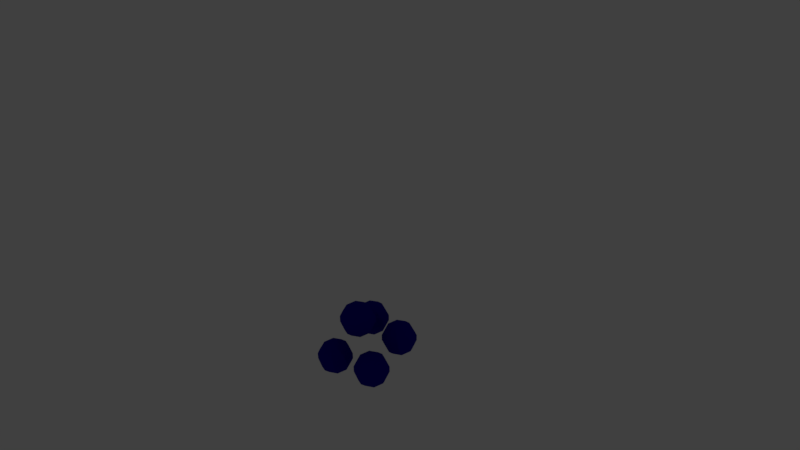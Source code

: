 # Source: item_b.blend  (saved by Blender 2.79.0; exported with 4.5.12 LTS)
import bpy
from mathutils import Matrix  # noqa: F401  (used for matrix-valued properties, if any)

bpy.ops.wm.read_factory_settings(use_empty=True)
scene = bpy.context.scene
scene.name = 'Scene'

# ---- collections
col_collection_1 = bpy.data.collections.new('Collection 1'); scene.collection.children.link(col_collection_1)
col_collection_11 = bpy.data.collections.new('Collection 11'); scene.collection.children.link(col_collection_11)
col_collection_11.hide_render = True
col_collection_11.hide_viewport = True

# ---- materials (node trees are filled in below, after node groups)
mat_robe = bpy.data.materials.new('robe')
mat_robe.alpha_threshold = 0.0
mat_robe.use_transparent_shadow = False
mat_robe.diffuse_color = (0.004716, 0.0, 0.3264, 1.0)
mat_robe.roughness = 0.5
mat_robe.specular_intensity = 0.0

# ---- material node trees

# ---- world
world_world = bpy.data.worlds.new('World'); scene.world = world_world
world_world.color = (0.05088, 0.05088, 0.05088)
world_world.use_sun_shadow = False
world_world.sun_shadow_jitter_overblur = 0.0
world_world.cycles.sampling_method = 'MANUAL'

# ---- cameras
cam_camera = bpy.data.cameras.new('Camera')
cam_camera.clip_end = 100.0
cam_camera.lens = 35.0
cam_camera.sensor_width = 32.0
cam_camera.sensor_height = 18.0
cam_camera.ortho_scale = 7.314
cam_camera.dof.focus_distance = 0.0
cam_camera.dof.aperture_fstop = 128.0

# ---- lights
light_lamp = bpy.data.lights.new('Lamp', 'POINT')
light_lamp.transmission_factor = 0.0
light_lamp.cutoff_distance = 30.0
light_lamp.energy = 100.0
light_lamp.shadow_buffer_clip_start = 1.001
light_lamp.shadow_soft_size = 0.1
light_lamp.shadow_maximum_resolution = 0.006
light_lamp.use_absolute_resolution = True

# ---- meshes
me_cube = bpy.data.meshes.new('Cube')
me_cube.from_pydata([(0.01507, 0.0001206, 0.8746), (0.01507, -0.2961, 1.039), (0.07993, -0.2287, 1.04), (0.1349, -0.1616, 1.005), (0.1717, -0.1049, 0.9401), (0.1846, -0.0674, 0.8554), (0.1717, -0.05468, 0.7636), (0.1349, -0.06871, 0.6788), (0.07993, -0.1074, 0.6137), (0.1068, -0.2911, 1.022), (0.1846, -0.2768, 0.972), (0.2365, -0.2555, 0.8972), (0.2548, -0.2304, 0.8089), (0.2365, -0.2053, 0.7207), (0.1846, -0.184, 0.6459), (0.1068, -0.1697, 0.596), (0.01507, -0.1647, 0.5784), (0.07993, -0.3534, 1.004), (0.1349, -0.3921, 0.9391), (0.1717, -0.4061, 0.8543), (0.1846, -0.3934, 0.7625), (0.1717, -0.3559, 0.6778), (0.1349, -0.2992, 0.6131), (0.07993, -0.2321, 0.5782), (0.01507, -0.3793, 0.9968), (0.01507, -0.4398, 0.9255), (0.01507, -0.4685, 0.8365), (0.01507, -0.4609, 0.7433), (0.01507, -0.4183, 0.6601), (0.01507, -0.347, 0.5995), (0.01507, -0.258, 0.5708), (-0.04979, -0.3534, 1.004), (-0.1048, -0.3921, 0.9391), (-0.1415, -0.4061, 0.8543), (-0.1544, -0.3934, 0.7625), (-0.1415, -0.3559, 0.6778), (-0.1048, -0.2992, 0.6131), (-0.04979, -0.2321, 0.5782), (-0.07665, -0.2911, 1.022), (-0.1544, -0.2768, 0.972), (-0.2064, -0.2555, 0.8972), (-0.2246, -0.2304, 0.8089), (-0.2064, -0.2053, 0.7207), (-0.1544, -0.184, 0.6459), (-0.07665, -0.1697, 0.596), (-0.04979, -0.2287, 1.04), (-0.1048, -0.1616, 1.005), (-0.1415, -0.1049, 0.9401), (-0.1544, -0.0674, 0.8554), (-0.1415, -0.05468, 0.7636), (-0.1048, -0.06871, 0.6788), (-0.04979, -0.1074, 0.6137), (0.01507, -0.2028, 1.047), (0.01507, -0.1138, 1.018), (0.01507, -0.04255, 0.9578), (0.01507, 0.007699, 0.7814), (0.01507, -0.02097, 0.6924), (0.01507, -0.08153, 0.6211), (-0.2047, -0.2247, 0.2882), (-0.2047, -0.5208, 0.4531), (-0.1399, -0.4535, 0.4533), (-0.08489, -0.3863, 0.4184), (-0.04815, -0.3297, 0.3536), (-0.03524, -0.2922, 0.269), (-0.04815, -0.2795, 0.1772), (-0.08489, -0.2935, 0.09236), (-0.1399, -0.3321, 0.02733), (-0.113, -0.5158, 0.4355), (-0.03524, -0.5016, 0.3855), (0.01671, -0.4803, 0.3108), (0.03496, -0.4552, 0.2225), (0.01671, -0.4301, 0.1343), (-0.03524, -0.4088, 0.05953), (-0.113, -0.3945, 0.00956), (-0.2047, -0.3895, -0.007987), (-0.1399, -0.5782, 0.4177), (-0.08489, -0.6169, 0.3527), (-0.04815, -0.6309, 0.2679), (-0.03524, -0.6182, 0.1761), (-0.04815, -0.5806, 0.09143), (-0.08489, -0.524, 0.0267), (-0.1399, -0.4569, -0.008206), (-0.2047, -0.6041, 0.4104), (-0.2047, -0.6646, 0.3391), (-0.2047, -0.6933, 0.2501), (-0.2047, -0.6857, 0.1569), (-0.2047, -0.643, 0.07366), (-0.2047, -0.5718, 0.0131), (-0.2047, -0.4827, -0.01557), (-0.2696, -0.5782, 0.4177), (-0.3246, -0.6169, 0.3527), (-0.3613, -0.6309, 0.2679), (-0.3742, -0.6182, 0.1761), (-0.3613, -0.5806, 0.09143), (-0.3246, -0.524, 0.0267), (-0.2696, -0.4569, -0.008206), (-0.2965, -0.5158, 0.4355), (-0.3742, -0.5016, 0.3855), (-0.4262, -0.4803, 0.3108), (-0.4444, -0.4552, 0.2225), (-0.4262, -0.4301, 0.1343), (-0.3742, -0.4088, 0.05953), (-0.2965, -0.3945, 0.00956), (-0.2696, -0.4535, 0.4533), (-0.3246, -0.3863, 0.4184), (-0.3613, -0.3297, 0.3536), (-0.3742, -0.2922, 0.269), (-0.3613, -0.2795, 0.1772), (-0.3246, -0.2935, 0.09236), (-0.2696, -0.3321, 0.02733), (-0.2047, -0.4276, 0.4606), (-0.2047, -0.3386, 0.432), (-0.2047, -0.2673, 0.3714), (-0.2047, -0.2171, 0.195), (-0.2047, -0.2457, 0.106), (-0.2047, -0.3063, 0.03469), (0.2872, 0.4901, 0.4918), (0.2872, 0.1939, 0.6566), (0.3521, 0.2613, 0.6568), (0.4071, 0.3284, 0.6219), (0.4438, 0.385, 0.5572), (0.4567, 0.4226, 0.4725), (0.4438, 0.4353, 0.3808), (0.4071, 0.4212, 0.2959), (0.3521, 0.3826, 0.2309), (0.3789, 0.1989, 0.6391), (0.4567, 0.2131, 0.5891), (0.5087, 0.2344, 0.5143), (0.5269, 0.2595, 0.4261), (0.5087, 0.2847, 0.3379), (0.4567, 0.306, 0.2631), (0.3789, 0.3202, 0.2131), (0.2872, 0.3252, 0.1956), (0.3521, 0.1365, 0.6213), (0.4071, 0.09786, 0.5563), (0.4438, 0.08383, 0.4714), (0.4567, 0.09654, 0.3797), (0.4438, 0.1341, 0.295), (0.4071, 0.1907, 0.2303), (0.3521, 0.2578, 0.1954), (0.2872, 0.1107, 0.614), (0.2872, 0.05012, 0.5427), (0.2872, 0.02145, 0.4537), (0.2872, 0.02902, 0.3604), (0.2872, 0.0717, 0.2772), (0.2872, 0.143, 0.2167), (0.2872, 0.232, 0.188), (0.2224, 0.1365, 0.6213), (0.1674, 0.09786, 0.5563), (0.1306, 0.08383, 0.4714), (0.1177, 0.09654, 0.3797), (0.1306, 0.1341, 0.295), (0.1674, 0.1907, 0.2303), (0.2224, 0.2578, 0.1954), (0.1955, 0.1989, 0.6391), (0.1177, 0.2131, 0.5891), (0.06577, 0.2344, 0.5143), (0.04752, 0.2595, 0.4261), (0.06577, 0.2847, 0.3379), (0.1177, 0.306, 0.2631), (0.1955, 0.3202, 0.2131), (0.2224, 0.2613, 0.6568), (0.1674, 0.3284, 0.6219), (0.1306, 0.385, 0.5572), (0.1177, 0.4226, 0.4725), (0.1306, 0.4353, 0.3808), (0.1674, 0.4212, 0.2959), (0.2224, 0.3826, 0.2309), (0.2872, 0.2871, 0.6642), (0.2872, 0.3761, 0.6355), (0.2872, 0.4474, 0.575), (0.2872, 0.4977, 0.3985), (0.2872, 0.469, 0.3095), (0.2872, 0.4084, 0.2383), (-0.3199, 0.5404, 0.5061), (-0.3199, 0.2442, 0.671), (-0.255, 0.3116, 0.6712), (-0.2, 0.3787, 0.6363), (-0.1633, 0.4354, 0.5716), (-0.1504, 0.4729, 0.4869), (-0.1633, 0.4856, 0.3951), (-0.2, 0.4716, 0.3103), (-0.255, 0.4329, 0.2452), (-0.2281, 0.2492, 0.6534), (-0.1504, 0.2635, 0.6034), (-0.09842, 0.2848, 0.5287), (-0.08018, 0.3099, 0.4404), (-0.09842, 0.335, 0.3522), (-0.1504, 0.3563, 0.2774), (-0.2281, 0.3705, 0.2275), (-0.3199, 0.3755, 0.2099), (-0.255, 0.1868, 0.6356), (-0.2, 0.1482, 0.5706), (-0.1633, 0.1342, 0.4858), (-0.1504, 0.1469, 0.394), (-0.1633, 0.1844, 0.3093), (-0.2, 0.241, 0.2446), (-0.255, 0.3082, 0.2097), (-0.3199, 0.161, 0.6283), (-0.3199, 0.1004, 0.557), (-0.3199, 0.07178, 0.468), (-0.3199, 0.07936, 0.3748), (-0.3199, 0.122, 0.2916), (-0.3199, 0.1933, 0.231), (-0.3199, 0.2823, 0.2023), (-0.3847, 0.1868, 0.6356), (-0.4397, 0.1482, 0.5706), (-0.4765, 0.1342, 0.4858), (-0.4894, 0.1469, 0.394), (-0.4765, 0.1844, 0.3093), (-0.4397, 0.241, 0.2446), (-0.3847, 0.3082, 0.2097), (-0.4116, 0.2492, 0.6534), (-0.4894, 0.2635, 0.6034), (-0.5413, 0.2848, 0.5287), (-0.5596, 0.3099, 0.4404), (-0.5413, 0.335, 0.3522), (-0.4894, 0.3563, 0.2774), (-0.4116, 0.3705, 0.2275), (-0.3847, 0.3116, 0.6712), (-0.4397, 0.3787, 0.6363), (-0.4765, 0.4354, 0.5716), (-0.4894, 0.4729, 0.4869), (-0.4765, 0.4856, 0.3951), (-0.4397, 0.4716, 0.3103), (-0.3847, 0.4329, 0.2452), (-0.3199, 0.3374, 0.6785), (-0.3199, 0.4265, 0.6499), (-0.3199, 0.4977, 0.5893), (-0.3199, 0.548, 0.4129), (-0.3199, 0.5193, 0.3239), (-0.3199, 0.4588, 0.2526), (0.3919, -0.1039, 0.3226), (0.3919, -0.4, 0.4875), (0.4567, -0.3327, 0.4877), (0.5117, -0.2655, 0.4528), (0.5485, -0.2089, 0.3881), (0.5614, -0.1714, 0.3034), (0.5485, -0.1587, 0.2116), (0.5117, -0.1727, 0.1268), (0.4567, -0.2113, 0.06173), (0.4836, -0.395, 0.4699), (0.5614, -0.3808, 0.4199), (0.6133, -0.3595, 0.3452), (0.6316, -0.3344, 0.2569), (0.6133, -0.3093, 0.1687), (0.5614, -0.288, 0.09394), (0.4836, -0.2737, 0.04397), (0.3919, -0.2687, 0.02642), (0.4567, -0.4574, 0.4522), (0.5117, -0.4961, 0.3871), (0.5485, -0.5101, 0.3023), (0.5614, -0.4974, 0.2105), (0.5485, -0.4598, 0.1258), (0.5117, -0.4032, 0.06111), (0.4567, -0.3361, 0.0262), (0.3919, -0.4833, 0.4448), (0.3919, -0.5438, 0.3735), (0.3919, -0.5725, 0.2845), (0.3919, -0.5649, 0.1913), (0.3919, -0.5222, 0.1081), (0.3919, -0.451, 0.04751), (0.3919, -0.3619, 0.01884), (0.327, -0.4574, 0.4522), (0.272, -0.4961, 0.3871), (0.2353, -0.5101, 0.3023), (0.2224, -0.4974, 0.2105), (0.2353, -0.4598, 0.1258), (0.272, -0.4032, 0.06111), (0.327, -0.3361, 0.0262), (0.3002, -0.395, 0.4699), (0.2224, -0.3808, 0.4199), (0.1704, -0.3595, 0.3452), (0.1522, -0.3344, 0.2569), (0.1704, -0.3093, 0.1687), (0.2224, -0.288, 0.09394), (0.3002, -0.2737, 0.04397), (0.327, -0.3327, 0.4877), (0.272, -0.2655, 0.4528), (0.2353, -0.2089, 0.3881), (0.2224, -0.1714, 0.3034), (0.2353, -0.1587, 0.2116), (0.272, -0.1727, 0.1268), (0.327, -0.2113, 0.06173), (0.3919, -0.3068, 0.495), (0.3919, -0.2178, 0.4664), (0.3919, -0.1465, 0.4058), (0.3919, -0.09628, 0.2294), (0.3919, -0.1249, 0.1404), (0.3919, -0.1855, 0.06909)], [], [(54, 53, 3, 4), (52, 1, 2), (16, 57, 8), (56, 55, 6, 7), (0, 54, 4, 5), (53, 52, 2, 3), (57, 56, 7, 8), (55, 0, 5, 6), (7, 6, 13, 14), (5, 4, 11, 12), (3, 2, 9, 10), (8, 7, 14, 15), (6, 5, 12, 13), (4, 3, 10, 11), (2, 1, 9), (16, 8, 15), (15, 14, 22, 23), (13, 12, 20, 21), (11, 10, 18, 19), (9, 1, 17), (16, 15, 23), (14, 13, 21, 22), (12, 11, 19, 20), (10, 9, 17, 18), (21, 20, 27, 28), (19, 18, 25, 26), (17, 1, 24), (16, 23, 30), (22, 21, 28, 29), (20, 19, 26, 27), (18, 17, 24, 25), (23, 22, 29, 30), (16, 30, 37), (29, 28, 35, 36), (27, 26, 33, 34), (25, 24, 31, 32), (30, 29, 36, 37), (28, 27, 34, 35), (26, 25, 32, 33), (24, 1, 31), (34, 33, 40, 41), (32, 31, 38, 39), (37, 36, 43, 44), (35, 34, 41, 42), (33, 32, 39, 40), (31, 1, 38), (16, 37, 44), (36, 35, 42, 43), (44, 43, 50, 51), (42, 41, 48, 49), (40, 39, 46, 47), (38, 1, 45), (16, 44, 51), (43, 42, 49, 50), (41, 40, 47, 48), (39, 38, 45, 46), (47, 46, 53, 54), (45, 1, 52), (16, 51, 57), (50, 49, 55, 56), (48, 47, 54, 0), (46, 45, 52, 53), (51, 50, 56, 57), (49, 48, 0, 55), (112, 111, 61, 62), (110, 59, 60), (74, 115, 66), (114, 113, 64, 65), (58, 112, 62, 63), (111, 110, 60, 61), (115, 114, 65, 66), (113, 58, 63, 64), (65, 64, 71, 72), (63, 62, 69, 70), (61, 60, 67, 68), (66, 65, 72, 73), (64, 63, 70, 71), (62, 61, 68, 69), (60, 59, 67), (74, 66, 73), (73, 72, 80, 81), (71, 70, 78, 79), (69, 68, 76, 77), (67, 59, 75), (74, 73, 81), (72, 71, 79, 80), (70, 69, 77, 78), (68, 67, 75, 76), (79, 78, 85, 86), (77, 76, 83, 84), (75, 59, 82), (74, 81, 88), (80, 79, 86, 87), (78, 77, 84, 85), (76, 75, 82, 83), (81, 80, 87, 88), (74, 88, 95), (87, 86, 93, 94), (85, 84, 91, 92), (83, 82, 89, 90), (88, 87, 94, 95), (86, 85, 92, 93), (84, 83, 90, 91), (82, 59, 89), (92, 91, 98, 99), (90, 89, 96, 97), (95, 94, 101, 102), (93, 92, 99, 100), (91, 90, 97, 98), (89, 59, 96), (74, 95, 102), (94, 93, 100, 101), (102, 101, 108, 109), (100, 99, 106, 107), (98, 97, 104, 105), (96, 59, 103), (74, 102, 109), (101, 100, 107, 108), (99, 98, 105, 106), (97, 96, 103, 104), (105, 104, 111, 112), (103, 59, 110), (74, 109, 115), (108, 107, 113, 114), (106, 105, 112, 58), (104, 103, 110, 111), (109, 108, 114, 115), (107, 106, 58, 113), (170, 169, 119, 120), (168, 117, 118), (132, 173, 124), (172, 171, 122, 123), (116, 170, 120, 121), (169, 168, 118, 119), (173, 172, 123, 124), (171, 116, 121, 122), (123, 122, 129, 130), (121, 120, 127, 128), (119, 118, 125, 126), (124, 123, 130, 131), (122, 121, 128, 129), (120, 119, 126, 127), (118, 117, 125), (132, 124, 131), (131, 130, 138, 139), (129, 128, 136, 137), (127, 126, 134, 135), (125, 117, 133), (132, 131, 139), (130, 129, 137, 138), (128, 127, 135, 136), (126, 125, 133, 134), (137, 136, 143, 144), (135, 134, 141, 142), (133, 117, 140), (132, 139, 146), (138, 137, 144, 145), (136, 135, 142, 143), (134, 133, 140, 141), (139, 138, 145, 146), (132, 146, 153), (145, 144, 151, 152), (143, 142, 149, 150), (141, 140, 147, 148), (146, 145, 152, 153), (144, 143, 150, 151), (142, 141, 148, 149), (140, 117, 147), (150, 149, 156, 157), (148, 147, 154, 155), (153, 152, 159, 160), (151, 150, 157, 158), (149, 148, 155, 156), (147, 117, 154), (132, 153, 160), (152, 151, 158, 159), (160, 159, 166, 167), (158, 157, 164, 165), (156, 155, 162, 163), (154, 117, 161), (132, 160, 167), (159, 158, 165, 166), (157, 156, 163, 164), (155, 154, 161, 162), (163, 162, 169, 170), (161, 117, 168), (132, 167, 173), (166, 165, 171, 172), (164, 163, 170, 116), (162, 161, 168, 169), (167, 166, 172, 173), (165, 164, 116, 171), (228, 227, 177, 178), (226, 175, 176), (190, 231, 182), (230, 229, 180, 181), (174, 228, 178, 179), (227, 226, 176, 177), (231, 230, 181, 182), (229, 174, 179, 180), (181, 180, 187, 188), (179, 178, 185, 186), (177, 176, 183, 184), (182, 181, 188, 189), (180, 179, 186, 187), (178, 177, 184, 185), (176, 175, 183), (190, 182, 189), (189, 188, 196, 197), (187, 186, 194, 195), (185, 184, 192, 193), (183, 175, 191), (190, 189, 197), (188, 187, 195, 196), (186, 185, 193, 194), (184, 183, 191, 192), (195, 194, 201, 202), (193, 192, 199, 200), (191, 175, 198), (190, 197, 204), (196, 195, 202, 203), (194, 193, 200, 201), (192, 191, 198, 199), (197, 196, 203, 204), (190, 204, 211), (203, 202, 209, 210), (201, 200, 207, 208), (199, 198, 205, 206), (204, 203, 210, 211), (202, 201, 208, 209), (200, 199, 206, 207), (198, 175, 205), (208, 207, 214, 215), (206, 205, 212, 213), (211, 210, 217, 218), (209, 208, 215, 216), (207, 206, 213, 214), (205, 175, 212), (190, 211, 218), (210, 209, 216, 217), (218, 217, 224, 225), (216, 215, 222, 223), (214, 213, 220, 221), (212, 175, 219), (190, 218, 225), (217, 216, 223, 224), (215, 214, 221, 222), (213, 212, 219, 220), (221, 220, 227, 228), (219, 175, 226), (190, 225, 231), (224, 223, 229, 230), (222, 221, 228, 174), (220, 219, 226, 227), (225, 224, 230, 231), (223, 222, 174, 229), (286, 285, 235, 236), (284, 233, 234), (248, 289, 240), (288, 287, 238, 239), (232, 286, 236, 237), (285, 284, 234, 235), (289, 288, 239, 240), (287, 232, 237, 238), (239, 238, 245, 246), (237, 236, 243, 244), (235, 234, 241, 242), (240, 239, 246, 247), (238, 237, 244, 245), (236, 235, 242, 243), (234, 233, 241), (248, 240, 247), (247, 246, 254, 255), (245, 244, 252, 253), (243, 242, 250, 251), (241, 233, 249), (248, 247, 255), (246, 245, 253, 254), (244, 243, 251, 252), (242, 241, 249, 250), (253, 252, 259, 260), (251, 250, 257, 258), (249, 233, 256), (248, 255, 262), (254, 253, 260, 261), (252, 251, 258, 259), (250, 249, 256, 257), (255, 254, 261, 262), (248, 262, 269), (261, 260, 267, 268), (259, 258, 265, 266), (257, 256, 263, 264), (262, 261, 268, 269), (260, 259, 266, 267), (258, 257, 264, 265), (256, 233, 263), (266, 265, 272, 273), (264, 263, 270, 271), (269, 268, 275, 276), (267, 266, 273, 274), (265, 264, 271, 272), (263, 233, 270), (248, 269, 276), (268, 267, 274, 275), (276, 275, 282, 283), (274, 273, 280, 281), (272, 271, 278, 279), (270, 233, 277), (248, 276, 283), (275, 274, 281, 282), (273, 272, 279, 280), (271, 270, 277, 278), (279, 278, 285, 286), (277, 233, 284), (248, 283, 289), (282, 281, 287, 288), (280, 279, 286, 232), (278, 277, 284, 285), (283, 282, 288, 289), (281, 280, 232, 287)])
me_cube.materials.append(mat_robe)
me_cube.use_remesh_preserve_volume = False
me_cube.use_remesh_preserve_attributes = False
me_cube.use_mirror_vertex_groups = False
me_cube.update()

# ---- objects
ob_cube = bpy.data.objects.new('Cube', me_cube)
ob_lamp = bpy.data.objects.new('Lamp', light_lamp)
ob_camera = bpy.data.objects.new('Camera', cam_camera)
ob_base = bpy.data.objects.new('base', None)
ob_empty_001 = bpy.data.objects.new('Empty.001', None)
ob_empty_003 = bpy.data.objects.new('Empty.003', None)
ob_empty_004 = bpy.data.objects.new('Empty.004', None)
ob_empty = bpy.data.objects.new('Empty', None)

# ---- transforms, parenting, visibility, modifiers, constraints
ob_cube.location = (0.0, 0.0, 0.0)
ob_cube.lineart.crease_threshold = 0.0
ob_lamp.location = (4.076, 1.005, 5.904)
ob_lamp.rotation_euler = (0.6503, 0.05522, 1.866)
ob_lamp.lock_rotations_4d = False
ob_lamp.empty_display_type = 'ARROWS'
ob_lamp.color = (0.0, 0.0, 0.0, 0.0)
ob_lamp.lineart.crease_threshold = 0.0
ob_camera.location = (7.481, -6.508, 7.033)
ob_camera.rotation_euler = (1.109, 0.0, 0.8149)
ob_camera.lock_rotations_4d = False
ob_camera.empty_display_type = 'ARROWS'
ob_camera.color = (0.0, 0.0, 0.0, 0.0)
ob_camera.display_type = 'WIRE'
ob_camera.lineart.crease_threshold = 0.0
ob_base.location = (0.0, 0.0, 0.05364)
ob_base.rotation_euler = (1.571, -3.725e-09, 0.0)
ob_base.scale = (2.943, 2.943, 2.943)
ob_base.empty_display_type = 'CIRCLE'
ob_base.empty_display_size = 0.2
ob_base.empty_image_offset = (0.0, 0.0)
ob_base.lineart.crease_threshold = 0.0
ob_empty_001.parent = ob_base
ob_empty_001.matrix_parent_inverse = Matrix(((0.1808, 0.0, 0.0, 0.0), (0.0, -7.903e-09, 0.1808, 0.3422), (0.0, -0.1808, -7.903e-09, -1.496e-08), (0.0, 0.0, 0.0, 1.0)))
ob_empty_001.location = (-0.4359, -1.059, -1.056)
ob_empty_001.empty_display_type = 'SPHERE'
ob_empty_001.empty_display_size = 0.2
ob_empty_001.empty_image_offset = (0.0, 0.0)
ob_empty_001.lineart.crease_threshold = 0.0
ob_empty_003.parent = ob_base
ob_empty_003.matrix_parent_inverse = Matrix(((0.1808, 0.0, 0.0, 0.0), (0.0, -7.903e-09, 0.1808, 0.3422), (0.0, -0.1808, -7.903e-09, -1.496e-08), (0.0, 0.0, 0.0, 1.0)))
ob_empty_003.location = (1.286, 1.605, 0.4472)
ob_empty_003.empty_display_type = 'SPHERE'
ob_empty_003.empty_display_size = 0.2
ob_empty_003.empty_image_offset = (0.0, 0.0)
ob_empty_003.lineart.crease_threshold = 0.0
ob_empty_004.parent = ob_base
ob_empty_004.matrix_parent_inverse = Matrix(((0.1808, 0.0, 0.0, 0.0), (0.0, -7.903e-09, 0.1808, 0.3422), (0.0, -0.1808, -7.903e-09, -1.496e-08), (0.0, 0.0, 0.0, 1.0)))
ob_empty_004.location = (-1.286, 1.605, 0.4472)
ob_empty_004.empty_display_type = 'SPHERE'
ob_empty_004.empty_display_size = 0.2
ob_empty_004.empty_image_offset = (0.0, 0.0)
ob_empty_004.lineart.crease_threshold = 0.0
ob_empty.parent = ob_base
ob_empty.matrix_parent_inverse = Matrix(((0.1808, 0.0, 0.0, 0.0), (0.0, -7.903e-09, 0.1808, 0.3422), (0.0, -0.1808, -7.903e-09, -1.496e-08), (0.0, 0.0, 0.0, 1.0)))
ob_empty.location = (0.4359, -1.059, -1.056)
ob_empty.empty_display_type = 'SPHERE'
ob_empty.empty_display_size = 0.2
ob_empty.empty_image_offset = (0.0, 0.0)
ob_empty.lineart.crease_threshold = 0.0

# ---- collection membership
col_collection_1.objects.link(ob_cube)
col_collection_11.objects.link(ob_lamp)
col_collection_11.objects.link(ob_camera)
col_collection_11.objects.link(ob_base)
col_collection_11.objects.link(ob_empty_001)
col_collection_11.objects.link(ob_empty_003)
col_collection_11.objects.link(ob_empty_004)
col_collection_11.objects.link(ob_empty)

# ---- scene / render settings (as saved in the file)
scene.camera = ob_camera
scene.frame_start = 1; scene.frame_end = 21; scene.frame_set(3)
scene.render.engine = 'BLENDER_EEVEE_NEXT'
scene.render.resolution_percentage = 50
scene.render.fps = 30
scene.render.dither_intensity = 0.0
scene.cycles.use_denoising = False
scene.cycles.samples = 128
scene.cycles.sampling_pattern = 'TABULATED_SOBOL'
scene.cycles.use_adaptive_sampling = False
scene.cycles.use_light_tree = False
scene.cycles.blur_glossy = 0.0
scene.cycles.sample_clamp_indirect = 0.0
scene.view_settings.view_transform = 'Standard'
bpy.context.view_layer.update()
